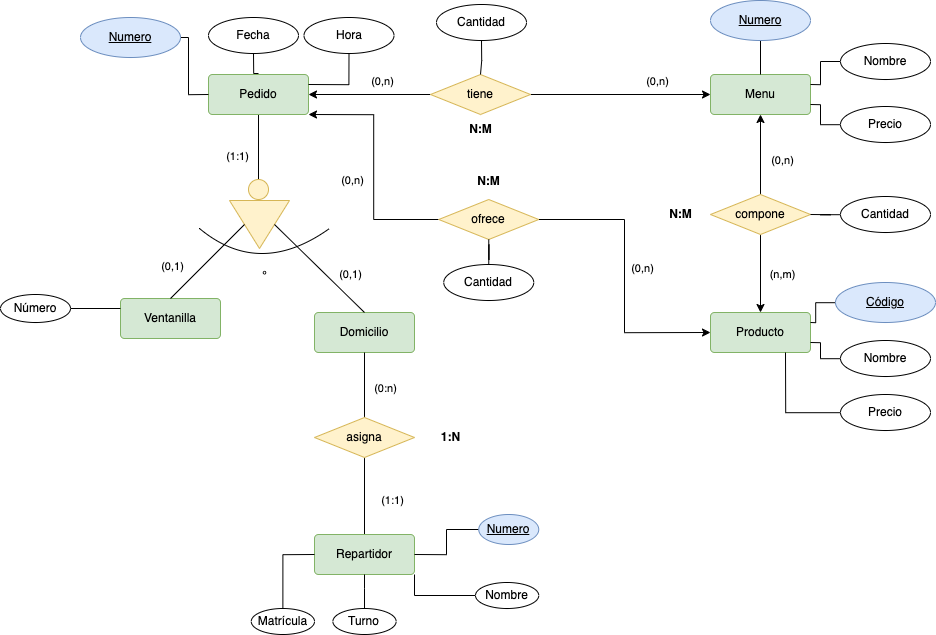

The diagram above was exported from draw.io. Its source (the exported page's mxGraphModel, read from the mxfile embedded in the PNG):
<mxGraphModel dx="1308" dy="-341" grid="1" gridSize="10" guides="1" tooltips="1" connect="1" arrows="1" fold="1" page="1" pageScale="1" pageWidth="827" pageHeight="1169" math="0" shadow="0">
  <root>
    <mxCell id="0" />
    <mxCell id="1" parent="0" />
    <mxCell id="Dr3vcx4C-lY7U9Wi_pCI-1" style="edgeStyle=orthogonalEdgeStyle;rounded=0;orthogonalLoop=1;jettySize=auto;html=1;entryX=0.5;entryY=0;entryDx=0;entryDy=0;endArrow=none;endFill=0;" edge="1" parent="1" source="Dr3vcx4C-lY7U9Wi_pCI-4" target="Dr3vcx4C-lY7U9Wi_pCI-8">
      <mxGeometry relative="1" as="geometry" />
    </mxCell>
    <mxCell id="Dr3vcx4C-lY7U9Wi_pCI-135" value="(1:1)" style="edgeLabel;html=1;align=center;verticalAlign=middle;resizable=0;points=[];" vertex="1" connectable="0" parent="Dr3vcx4C-lY7U9Wi_pCI-1">
      <mxGeometry x="0.1077" y="-2" relative="1" as="geometry">
        <mxPoint x="-21" y="4" as="offset" />
      </mxGeometry>
    </mxCell>
    <mxCell id="Dr3vcx4C-lY7U9Wi_pCI-99" style="edgeStyle=orthogonalEdgeStyle;rounded=0;orthogonalLoop=1;jettySize=auto;html=1;entryX=0;entryY=0.5;entryDx=0;entryDy=0;endArrow=none;endFill=0;startArrow=classic;startFill=1;" edge="1" parent="1" source="Dr3vcx4C-lY7U9Wi_pCI-4" target="Dr3vcx4C-lY7U9Wi_pCI-98">
      <mxGeometry relative="1" as="geometry" />
    </mxCell>
    <mxCell id="Dr3vcx4C-lY7U9Wi_pCI-128" value="(0,n)" style="edgeLabel;html=1;align=center;verticalAlign=middle;resizable=0;points=[];" vertex="1" connectable="0" parent="Dr3vcx4C-lY7U9Wi_pCI-99">
      <mxGeometry x="0.2459" y="2" relative="1" as="geometry">
        <mxPoint x="-4" y="-13" as="offset" />
      </mxGeometry>
    </mxCell>
    <mxCell id="Dr3vcx4C-lY7U9Wi_pCI-101" style="edgeStyle=orthogonalEdgeStyle;rounded=0;orthogonalLoop=1;jettySize=auto;html=1;entryX=0;entryY=0.5;entryDx=0;entryDy=0;endArrow=none;endFill=0;startArrow=classic;startFill=1;" edge="1" parent="1" source="Dr3vcx4C-lY7U9Wi_pCI-4" target="Dr3vcx4C-lY7U9Wi_pCI-97">
      <mxGeometry relative="1" as="geometry">
        <Array as="points">
          <mxPoint x="473" y="1710" />
          <mxPoint x="473" y="1815" />
        </Array>
      </mxGeometry>
    </mxCell>
    <mxCell id="Dr3vcx4C-lY7U9Wi_pCI-129" value="(0,n)" style="edgeLabel;html=1;align=center;verticalAlign=middle;resizable=0;points=[];" vertex="1" connectable="0" parent="Dr3vcx4C-lY7U9Wi_pCI-101">
      <mxGeometry x="0.0797" y="1" relative="1" as="geometry">
        <mxPoint x="-24" y="1" as="offset" />
      </mxGeometry>
    </mxCell>
    <mxCell id="Dr3vcx4C-lY7U9Wi_pCI-4" value="Pedido" style="rounded=1;arcSize=10;whiteSpace=wrap;html=1;align=center;fillColor=#d5e8d4;strokeColor=#82b366;" vertex="1" parent="1">
      <mxGeometry x="308" y="1670" width="100" height="40" as="geometry" />
    </mxCell>
    <mxCell id="Dr3vcx4C-lY7U9Wi_pCI-5" value="Ventanilla" style="rounded=1;arcSize=10;whiteSpace=wrap;html=1;align=center;fillColor=#d5e8d4;strokeColor=#82b366;" vertex="1" parent="1">
      <mxGeometry x="220" y="1894" width="100" height="40" as="geometry" />
    </mxCell>
    <mxCell id="Dr3vcx4C-lY7U9Wi_pCI-6" value="Domicilio" style="rounded=1;arcSize=10;whiteSpace=wrap;html=1;align=center;fillColor=#d5e8d4;strokeColor=#82b366;" vertex="1" parent="1">
      <mxGeometry x="414" y="1908" width="100" height="40" as="geometry" />
    </mxCell>
    <mxCell id="Dr3vcx4C-lY7U9Wi_pCI-7" value="" style="triangle;whiteSpace=wrap;html=1;rotation=90;fillColor=#fff2cc;strokeColor=#d6b656;" vertex="1" parent="1">
      <mxGeometry x="335" y="1790" width="48" height="60" as="geometry" />
    </mxCell>
    <mxCell id="Dr3vcx4C-lY7U9Wi_pCI-8" value="" style="ellipse;whiteSpace=wrap;html=1;aspect=fixed;fillColor=#fff2cc;strokeColor=#d6b656;" vertex="1" parent="1">
      <mxGeometry x="348" y="1775" width="20" height="20" as="geometry" />
    </mxCell>
    <mxCell id="Dr3vcx4C-lY7U9Wi_pCI-9" value="" style="endArrow=none;html=1;rounded=0;exitX=0.5;exitY=0;exitDx=0;exitDy=0;entryX=0.5;entryY=1;entryDx=0;entryDy=0;" edge="1" parent="1" source="Dr3vcx4C-lY7U9Wi_pCI-5" target="Dr3vcx4C-lY7U9Wi_pCI-7">
      <mxGeometry width="50" height="50" relative="1" as="geometry">
        <mxPoint x="511" y="1844" as="sourcePoint" />
        <mxPoint x="561" y="1794" as="targetPoint" />
      </mxGeometry>
    </mxCell>
    <mxCell id="Dr3vcx4C-lY7U9Wi_pCI-136" value="(0,1)" style="edgeLabel;html=1;align=center;verticalAlign=middle;resizable=0;points=[];" vertex="1" connectable="0" parent="Dr3vcx4C-lY7U9Wi_pCI-9">
      <mxGeometry x="-0.2432" y="-3" relative="1" as="geometry">
        <mxPoint x="-30" y="-8" as="offset" />
      </mxGeometry>
    </mxCell>
    <mxCell id="Dr3vcx4C-lY7U9Wi_pCI-10" value="" style="endArrow=none;html=1;rounded=0;exitX=0.5;exitY=0;exitDx=0;exitDy=0;entryX=0.5;entryY=0;entryDx=0;entryDy=0;" edge="1" parent="1" source="Dr3vcx4C-lY7U9Wi_pCI-6" target="Dr3vcx4C-lY7U9Wi_pCI-7">
      <mxGeometry width="50" height="50" relative="1" as="geometry">
        <mxPoint x="181" y="1894" as="sourcePoint" />
        <mxPoint x="354" y="1830" as="targetPoint" />
      </mxGeometry>
    </mxCell>
    <mxCell id="Dr3vcx4C-lY7U9Wi_pCI-137" value="(0,1)" style="edgeLabel;html=1;align=center;verticalAlign=middle;resizable=0;points=[];" vertex="1" connectable="0" parent="Dr3vcx4C-lY7U9Wi_pCI-10">
      <mxGeometry x="-0.3259" relative="1" as="geometry">
        <mxPoint x="15" y="-9" as="offset" />
      </mxGeometry>
    </mxCell>
    <mxCell id="Dr3vcx4C-lY7U9Wi_pCI-11" value="º" style="endArrow=none;html=1;curved=1;" edge="1" parent="1">
      <mxGeometry width="50" height="50" relative="1" as="geometry">
        <mxPoint x="299" y="1824" as="sourcePoint" />
        <mxPoint x="429" y="1824" as="targetPoint" />
        <Array as="points">
          <mxPoint x="359" y="1874" />
        </Array>
      </mxGeometry>
    </mxCell>
    <mxCell id="Dr3vcx4C-lY7U9Wi_pCI-72" style="edgeStyle=orthogonalEdgeStyle;rounded=0;orthogonalLoop=1;jettySize=auto;html=1;entryX=0.5;entryY=0;entryDx=0;entryDy=0;endArrow=none;endFill=0;" edge="1" parent="1" source="Dr3vcx4C-lY7U9Wi_pCI-13" target="Dr3vcx4C-lY7U9Wi_pCI-4">
      <mxGeometry relative="1" as="geometry" />
    </mxCell>
    <mxCell id="Dr3vcx4C-lY7U9Wi_pCI-13" value="Fecha" style="ellipse;whiteSpace=wrap;html=1;align=center;" vertex="1" parent="1">
      <mxGeometry x="308" y="1613" width="90" height="36" as="geometry" />
    </mxCell>
    <mxCell id="Dr3vcx4C-lY7U9Wi_pCI-16" style="edgeStyle=orthogonalEdgeStyle;orthogonalLoop=1;jettySize=auto;html=1;entryX=0;entryY=0.5;entryDx=0;entryDy=0;endArrow=none;endFill=0;rounded=0;" edge="1" parent="1" source="Dr3vcx4C-lY7U9Wi_pCI-17" target="Dr3vcx4C-lY7U9Wi_pCI-4">
      <mxGeometry relative="1" as="geometry">
        <Array as="points">
          <mxPoint x="288" y="1633" />
          <mxPoint x="288" y="1690" />
        </Array>
      </mxGeometry>
    </mxCell>
    <mxCell id="Dr3vcx4C-lY7U9Wi_pCI-17" value="Numero" style="ellipse;whiteSpace=wrap;html=1;align=center;fontStyle=4;fillColor=#dae8fc;strokeColor=#6c8ebf;" vertex="1" parent="1">
      <mxGeometry x="180" y="1613" width="100" height="40" as="geometry" />
    </mxCell>
    <mxCell id="Dr3vcx4C-lY7U9Wi_pCI-18" style="edgeStyle=orthogonalEdgeStyle;rounded=0;orthogonalLoop=1;jettySize=auto;html=1;entryX=0;entryY=0.25;entryDx=0;entryDy=0;endArrow=none;endFill=0;" edge="1" parent="1" source="Dr3vcx4C-lY7U9Wi_pCI-19" target="Dr3vcx4C-lY7U9Wi_pCI-5">
      <mxGeometry relative="1" as="geometry" />
    </mxCell>
    <mxCell id="Dr3vcx4C-lY7U9Wi_pCI-19" value="Número" style="ellipse;whiteSpace=wrap;html=1;align=center;" vertex="1" parent="1">
      <mxGeometry x="100" y="1890" width="70" height="28" as="geometry" />
    </mxCell>
    <mxCell id="Dr3vcx4C-lY7U9Wi_pCI-45" value="" style="edgeStyle=orthogonalEdgeStyle;rounded=0;orthogonalLoop=1;jettySize=auto;html=1;endArrow=none;endFill=0;" edge="1" parent="1" source="Dr3vcx4C-lY7U9Wi_pCI-49" target="Dr3vcx4C-lY7U9Wi_pCI-6">
      <mxGeometry relative="1" as="geometry" />
    </mxCell>
    <mxCell id="Dr3vcx4C-lY7U9Wi_pCI-46" value="(0:n)" style="edgeLabel;html=1;align=center;verticalAlign=middle;resizable=0;points=[];" vertex="1" connectable="0" parent="Dr3vcx4C-lY7U9Wi_pCI-45">
      <mxGeometry x="0.0233" y="2" relative="1" as="geometry">
        <mxPoint x="21" y="1" as="offset" />
      </mxGeometry>
    </mxCell>
    <mxCell id="Dr3vcx4C-lY7U9Wi_pCI-77" style="edgeStyle=orthogonalEdgeStyle;rounded=0;orthogonalLoop=1;jettySize=auto;html=1;entryX=0.5;entryY=0;entryDx=0;entryDy=0;endArrow=none;endFill=0;" edge="1" parent="1" source="Dr3vcx4C-lY7U9Wi_pCI-49" target="Dr3vcx4C-lY7U9Wi_pCI-76">
      <mxGeometry relative="1" as="geometry" />
    </mxCell>
    <mxCell id="Dr3vcx4C-lY7U9Wi_pCI-133" value="(1:1)" style="edgeLabel;html=1;align=center;verticalAlign=middle;resizable=0;points=[];" vertex="1" connectable="0" parent="Dr3vcx4C-lY7U9Wi_pCI-77">
      <mxGeometry x="0.0649" y="4" relative="1" as="geometry">
        <mxPoint x="22" y="1" as="offset" />
      </mxGeometry>
    </mxCell>
    <mxCell id="Dr3vcx4C-lY7U9Wi_pCI-49" value="asigna" style="shape=rhombus;perimeter=rhombusPerimeter;whiteSpace=wrap;html=1;align=center;fillColor=#fff2cc;strokeColor=#d6b656;" vertex="1" parent="1">
      <mxGeometry x="414" y="2013" width="100" height="40" as="geometry" />
    </mxCell>
    <mxCell id="Dr3vcx4C-lY7U9Wi_pCI-71" style="edgeStyle=orthogonalEdgeStyle;rounded=0;orthogonalLoop=1;jettySize=auto;html=1;entryX=1;entryY=0.25;entryDx=0;entryDy=0;endArrow=none;endFill=0;" edge="1" parent="1" source="Dr3vcx4C-lY7U9Wi_pCI-69" target="Dr3vcx4C-lY7U9Wi_pCI-4">
      <mxGeometry relative="1" as="geometry" />
    </mxCell>
    <mxCell id="Dr3vcx4C-lY7U9Wi_pCI-69" value="Hora" style="ellipse;whiteSpace=wrap;html=1;align=center;" vertex="1" parent="1">
      <mxGeometry x="403.5" y="1613" width="90" height="36" as="geometry" />
    </mxCell>
    <mxCell id="Dr3vcx4C-lY7U9Wi_pCI-76" value="Repartidor" style="rounded=1;arcSize=10;whiteSpace=wrap;html=1;align=center;fillColor=#d5e8d4;strokeColor=#82b366;" vertex="1" parent="1">
      <mxGeometry x="414" y="2130" width="100" height="40" as="geometry" />
    </mxCell>
    <mxCell id="Dr3vcx4C-lY7U9Wi_pCI-88" style="edgeStyle=orthogonalEdgeStyle;rounded=0;orthogonalLoop=1;jettySize=auto;html=1;entryX=1;entryY=0.5;entryDx=0;entryDy=0;endArrow=none;endFill=0;" edge="1" parent="1" source="Dr3vcx4C-lY7U9Wi_pCI-79" target="Dr3vcx4C-lY7U9Wi_pCI-76">
      <mxGeometry relative="1" as="geometry" />
    </mxCell>
    <mxCell id="Dr3vcx4C-lY7U9Wi_pCI-79" value="Numero" style="ellipse;whiteSpace=wrap;html=1;align=center;fontStyle=4;fillColor=#dae8fc;strokeColor=#6c8ebf;" vertex="1" parent="1">
      <mxGeometry x="578.25" y="2110" width="60" height="30" as="geometry" />
    </mxCell>
    <mxCell id="Dr3vcx4C-lY7U9Wi_pCI-90" style="edgeStyle=orthogonalEdgeStyle;rounded=0;orthogonalLoop=1;jettySize=auto;html=1;entryX=1;entryY=1;entryDx=0;entryDy=0;endArrow=none;endFill=0;" edge="1" parent="1" source="Dr3vcx4C-lY7U9Wi_pCI-89" target="Dr3vcx4C-lY7U9Wi_pCI-76">
      <mxGeometry relative="1" as="geometry" />
    </mxCell>
    <mxCell id="Dr3vcx4C-lY7U9Wi_pCI-89" value="Nombre" style="ellipse;whiteSpace=wrap;html=1;align=center;" vertex="1" parent="1">
      <mxGeometry x="575" y="2178" width="63.25" height="26" as="geometry" />
    </mxCell>
    <mxCell id="Dr3vcx4C-lY7U9Wi_pCI-93" style="edgeStyle=orthogonalEdgeStyle;rounded=0;orthogonalLoop=1;jettySize=auto;html=1;entryX=0;entryY=0.5;entryDx=0;entryDy=0;endArrow=none;endFill=0;" edge="1" parent="1" source="Dr3vcx4C-lY7U9Wi_pCI-91" target="Dr3vcx4C-lY7U9Wi_pCI-76">
      <mxGeometry relative="1" as="geometry" />
    </mxCell>
    <mxCell id="Dr3vcx4C-lY7U9Wi_pCI-91" value="Matrícula" style="ellipse;whiteSpace=wrap;html=1;align=center;" vertex="1" parent="1">
      <mxGeometry x="350.75" y="2204" width="63.25" height="26" as="geometry" />
    </mxCell>
    <mxCell id="Dr3vcx4C-lY7U9Wi_pCI-94" style="edgeStyle=orthogonalEdgeStyle;rounded=0;orthogonalLoop=1;jettySize=auto;html=1;entryX=0.5;entryY=1;entryDx=0;entryDy=0;endArrow=none;endFill=0;" edge="1" parent="1" source="Dr3vcx4C-lY7U9Wi_pCI-92" target="Dr3vcx4C-lY7U9Wi_pCI-76">
      <mxGeometry relative="1" as="geometry" />
    </mxCell>
    <mxCell id="Dr3vcx4C-lY7U9Wi_pCI-92" value="Turno" style="ellipse;whiteSpace=wrap;html=1;align=center;" vertex="1" parent="1">
      <mxGeometry x="432.38" y="2204" width="63.25" height="26" as="geometry" />
    </mxCell>
    <mxCell id="Dr3vcx4C-lY7U9Wi_pCI-95" value="Menu" style="rounded=1;arcSize=10;whiteSpace=wrap;html=1;align=center;fillColor=#d5e8d4;strokeColor=#82b366;" vertex="1" parent="1">
      <mxGeometry x="810" y="1670" width="100" height="40" as="geometry" />
    </mxCell>
    <mxCell id="Dr3vcx4C-lY7U9Wi_pCI-96" value="Producto" style="rounded=1;arcSize=10;whiteSpace=wrap;html=1;align=center;fillColor=#d5e8d4;strokeColor=#82b366;" vertex="1" parent="1">
      <mxGeometry x="810" y="1908" width="100" height="40" as="geometry" />
    </mxCell>
    <mxCell id="Dr3vcx4C-lY7U9Wi_pCI-102" style="edgeStyle=orthogonalEdgeStyle;rounded=0;orthogonalLoop=1;jettySize=auto;html=1;entryX=0;entryY=0.5;entryDx=0;entryDy=0;endArrow=classic;endFill=1;" edge="1" parent="1" source="Dr3vcx4C-lY7U9Wi_pCI-97" target="Dr3vcx4C-lY7U9Wi_pCI-96">
      <mxGeometry relative="1" as="geometry" />
    </mxCell>
    <mxCell id="Dr3vcx4C-lY7U9Wi_pCI-130" value="(0,n)" style="edgeLabel;html=1;align=center;verticalAlign=middle;resizable=0;points=[];" vertex="1" connectable="0" parent="Dr3vcx4C-lY7U9Wi_pCI-102">
      <mxGeometry x="-0.1364" y="2" relative="1" as="geometry">
        <mxPoint x="14" y="9" as="offset" />
      </mxGeometry>
    </mxCell>
    <mxCell id="Dr3vcx4C-lY7U9Wi_pCI-97" value="ofrece" style="shape=rhombus;perimeter=rhombusPerimeter;whiteSpace=wrap;html=1;align=center;fillColor=#fff2cc;strokeColor=#d6b656;" vertex="1" parent="1">
      <mxGeometry x="538.25" y="1795" width="100" height="40" as="geometry" />
    </mxCell>
    <mxCell id="Dr3vcx4C-lY7U9Wi_pCI-100" style="edgeStyle=orthogonalEdgeStyle;rounded=0;orthogonalLoop=1;jettySize=auto;html=1;entryX=0;entryY=0.5;entryDx=0;entryDy=0;endArrow=classic;endFill=1;" edge="1" parent="1" source="Dr3vcx4C-lY7U9Wi_pCI-98" target="Dr3vcx4C-lY7U9Wi_pCI-95">
      <mxGeometry relative="1" as="geometry" />
    </mxCell>
    <mxCell id="Dr3vcx4C-lY7U9Wi_pCI-127" value="(0,n)" style="edgeLabel;html=1;align=center;verticalAlign=middle;resizable=0;points=[];" vertex="1" connectable="0" parent="Dr3vcx4C-lY7U9Wi_pCI-100">
      <mxGeometry x="0.3778" y="6" relative="1" as="geometry">
        <mxPoint x="1" y="-9" as="offset" />
      </mxGeometry>
    </mxCell>
    <mxCell id="Dr3vcx4C-lY7U9Wi_pCI-98" value="tiene" style="shape=rhombus;perimeter=rhombusPerimeter;whiteSpace=wrap;html=1;align=center;fillColor=#fff2cc;strokeColor=#d6b656;" vertex="1" parent="1">
      <mxGeometry x="530" y="1670" width="100" height="40" as="geometry" />
    </mxCell>
    <mxCell id="Dr3vcx4C-lY7U9Wi_pCI-104" style="edgeStyle=orthogonalEdgeStyle;rounded=0;orthogonalLoop=1;jettySize=auto;html=1;endArrow=none;endFill=0;" edge="1" parent="1" source="Dr3vcx4C-lY7U9Wi_pCI-103" target="Dr3vcx4C-lY7U9Wi_pCI-98">
      <mxGeometry relative="1" as="geometry" />
    </mxCell>
    <mxCell id="Dr3vcx4C-lY7U9Wi_pCI-103" value="Cantidad" style="ellipse;whiteSpace=wrap;html=1;align=center;" vertex="1" parent="1">
      <mxGeometry x="536" y="1600" width="90" height="36" as="geometry" />
    </mxCell>
    <mxCell id="Dr3vcx4C-lY7U9Wi_pCI-106" style="edgeStyle=orthogonalEdgeStyle;rounded=0;orthogonalLoop=1;jettySize=auto;html=1;entryX=0.5;entryY=1;entryDx=0;entryDy=0;endArrow=none;endFill=0;" edge="1" parent="1" source="Dr3vcx4C-lY7U9Wi_pCI-105" target="Dr3vcx4C-lY7U9Wi_pCI-97">
      <mxGeometry relative="1" as="geometry" />
    </mxCell>
    <mxCell id="Dr3vcx4C-lY7U9Wi_pCI-105" value="Cantidad" style="ellipse;whiteSpace=wrap;html=1;align=center;" vertex="1" parent="1">
      <mxGeometry x="543.25" y="1860" width="90" height="36" as="geometry" />
    </mxCell>
    <mxCell id="Dr3vcx4C-lY7U9Wi_pCI-108" style="edgeStyle=orthogonalEdgeStyle;rounded=0;orthogonalLoop=1;jettySize=auto;html=1;entryX=0.5;entryY=1;entryDx=0;entryDy=0;startArrow=none;startFill=0;endArrow=classic;endFill=1;" edge="1" parent="1" source="Dr3vcx4C-lY7U9Wi_pCI-107" target="Dr3vcx4C-lY7U9Wi_pCI-95">
      <mxGeometry relative="1" as="geometry" />
    </mxCell>
    <mxCell id="Dr3vcx4C-lY7U9Wi_pCI-124" value="(0,n)" style="edgeLabel;html=1;align=center;verticalAlign=middle;resizable=0;points=[];" vertex="1" connectable="0" parent="Dr3vcx4C-lY7U9Wi_pCI-108">
      <mxGeometry x="-0.2" y="-2" relative="1" as="geometry">
        <mxPoint x="18" y="-4" as="offset" />
      </mxGeometry>
    </mxCell>
    <mxCell id="Dr3vcx4C-lY7U9Wi_pCI-109" style="edgeStyle=orthogonalEdgeStyle;rounded=0;orthogonalLoop=1;jettySize=auto;html=1;entryX=0.5;entryY=0;entryDx=0;entryDy=0;startArrow=none;startFill=0;endArrow=classic;endFill=1;" edge="1" parent="1" source="Dr3vcx4C-lY7U9Wi_pCI-107" target="Dr3vcx4C-lY7U9Wi_pCI-96">
      <mxGeometry relative="1" as="geometry" />
    </mxCell>
    <mxCell id="Dr3vcx4C-lY7U9Wi_pCI-125" value="(n,m)" style="edgeLabel;html=1;align=center;verticalAlign=middle;resizable=0;points=[];" vertex="1" connectable="0" parent="Dr3vcx4C-lY7U9Wi_pCI-109">
      <mxGeometry x="0.0769" y="2" relative="1" as="geometry">
        <mxPoint x="18" y="-2" as="offset" />
      </mxGeometry>
    </mxCell>
    <mxCell id="Dr3vcx4C-lY7U9Wi_pCI-107" value="compone" style="shape=rhombus;perimeter=rhombusPerimeter;whiteSpace=wrap;html=1;align=center;fillColor=#fff2cc;strokeColor=#d6b656;" vertex="1" parent="1">
      <mxGeometry x="810" y="1790" width="100" height="40" as="geometry" />
    </mxCell>
    <mxCell id="Dr3vcx4C-lY7U9Wi_pCI-111" style="edgeStyle=orthogonalEdgeStyle;rounded=0;orthogonalLoop=1;jettySize=auto;html=1;startArrow=none;startFill=0;endArrow=none;endFill=0;" edge="1" parent="1" source="Dr3vcx4C-lY7U9Wi_pCI-110" target="Dr3vcx4C-lY7U9Wi_pCI-95">
      <mxGeometry relative="1" as="geometry" />
    </mxCell>
    <mxCell id="Dr3vcx4C-lY7U9Wi_pCI-110" value="Numero" style="ellipse;whiteSpace=wrap;html=1;align=center;fontStyle=4;fillColor=#dae8fc;strokeColor=#6c8ebf;" vertex="1" parent="1">
      <mxGeometry x="810" y="1596" width="100" height="40" as="geometry" />
    </mxCell>
    <mxCell id="Dr3vcx4C-lY7U9Wi_pCI-114" style="edgeStyle=orthogonalEdgeStyle;rounded=0;orthogonalLoop=1;jettySize=auto;html=1;entryX=1;entryY=0.25;entryDx=0;entryDy=0;startArrow=none;startFill=0;endArrow=none;endFill=0;" edge="1" parent="1" source="Dr3vcx4C-lY7U9Wi_pCI-112" target="Dr3vcx4C-lY7U9Wi_pCI-95">
      <mxGeometry relative="1" as="geometry" />
    </mxCell>
    <mxCell id="Dr3vcx4C-lY7U9Wi_pCI-112" value="Nombre" style="ellipse;whiteSpace=wrap;html=1;align=center;" vertex="1" parent="1">
      <mxGeometry x="940" y="1639" width="90" height="36" as="geometry" />
    </mxCell>
    <mxCell id="Dr3vcx4C-lY7U9Wi_pCI-115" style="edgeStyle=orthogonalEdgeStyle;rounded=0;orthogonalLoop=1;jettySize=auto;html=1;entryX=1;entryY=0.75;entryDx=0;entryDy=0;startArrow=none;startFill=0;endArrow=none;endFill=0;" edge="1" parent="1" source="Dr3vcx4C-lY7U9Wi_pCI-113" target="Dr3vcx4C-lY7U9Wi_pCI-95">
      <mxGeometry relative="1" as="geometry" />
    </mxCell>
    <mxCell id="Dr3vcx4C-lY7U9Wi_pCI-113" value="Precio" style="ellipse;whiteSpace=wrap;html=1;align=center;" vertex="1" parent="1">
      <mxGeometry x="940" y="1702" width="90" height="36" as="geometry" />
    </mxCell>
    <mxCell id="Dr3vcx4C-lY7U9Wi_pCI-117" style="edgeStyle=orthogonalEdgeStyle;rounded=0;orthogonalLoop=1;jettySize=auto;html=1;entryX=1;entryY=0.5;entryDx=0;entryDy=0;startArrow=none;startFill=0;endArrow=none;endFill=0;" edge="1" parent="1" source="Dr3vcx4C-lY7U9Wi_pCI-116" target="Dr3vcx4C-lY7U9Wi_pCI-107">
      <mxGeometry relative="1" as="geometry" />
    </mxCell>
    <mxCell id="Dr3vcx4C-lY7U9Wi_pCI-116" value="Cantidad" style="ellipse;whiteSpace=wrap;html=1;align=center;" vertex="1" parent="1">
      <mxGeometry x="940" y="1792" width="90" height="36" as="geometry" />
    </mxCell>
    <mxCell id="Dr3vcx4C-lY7U9Wi_pCI-121" style="edgeStyle=orthogonalEdgeStyle;rounded=0;orthogonalLoop=1;jettySize=auto;html=1;entryX=1;entryY=0.25;entryDx=0;entryDy=0;startArrow=none;startFill=0;endArrow=none;endFill=0;" edge="1" parent="1" source="Dr3vcx4C-lY7U9Wi_pCI-118" target="Dr3vcx4C-lY7U9Wi_pCI-96">
      <mxGeometry relative="1" as="geometry" />
    </mxCell>
    <mxCell id="Dr3vcx4C-lY7U9Wi_pCI-118" value="Código" style="ellipse;whiteSpace=wrap;html=1;align=center;fontStyle=4;fillColor=#dae8fc;strokeColor=#6c8ebf;" vertex="1" parent="1">
      <mxGeometry x="935" y="1878" width="100" height="40" as="geometry" />
    </mxCell>
    <mxCell id="Dr3vcx4C-lY7U9Wi_pCI-122" style="edgeStyle=orthogonalEdgeStyle;rounded=0;orthogonalLoop=1;jettySize=auto;html=1;entryX=1;entryY=0.75;entryDx=0;entryDy=0;startArrow=none;startFill=0;endArrow=none;endFill=0;" edge="1" parent="1" source="Dr3vcx4C-lY7U9Wi_pCI-119" target="Dr3vcx4C-lY7U9Wi_pCI-96">
      <mxGeometry relative="1" as="geometry" />
    </mxCell>
    <mxCell id="Dr3vcx4C-lY7U9Wi_pCI-119" value="Nombre" style="ellipse;whiteSpace=wrap;html=1;align=center;" vertex="1" parent="1">
      <mxGeometry x="940" y="1936" width="90" height="36" as="geometry" />
    </mxCell>
    <mxCell id="Dr3vcx4C-lY7U9Wi_pCI-123" style="edgeStyle=orthogonalEdgeStyle;rounded=0;orthogonalLoop=1;jettySize=auto;html=1;entryX=0.75;entryY=1;entryDx=0;entryDy=0;startArrow=none;startFill=0;endArrow=none;endFill=0;" edge="1" parent="1" source="Dr3vcx4C-lY7U9Wi_pCI-120" target="Dr3vcx4C-lY7U9Wi_pCI-96">
      <mxGeometry relative="1" as="geometry" />
    </mxCell>
    <mxCell id="Dr3vcx4C-lY7U9Wi_pCI-120" value="Precio" style="ellipse;whiteSpace=wrap;html=1;align=center;" vertex="1" parent="1">
      <mxGeometry x="940" y="1990" width="90" height="36" as="geometry" />
    </mxCell>
    <mxCell id="Dr3vcx4C-lY7U9Wi_pCI-126" value="&lt;b&gt;N:M&lt;/b&gt;" style="text;html=1;align=center;verticalAlign=middle;resizable=0;points=[];autosize=1;strokeColor=none;fillColor=none;" vertex="1" parent="1">
      <mxGeometry x="755" y="1795" width="50" height="30" as="geometry" />
    </mxCell>
    <mxCell id="Dr3vcx4C-lY7U9Wi_pCI-131" value="&lt;b&gt;N:M&lt;/b&gt;" style="text;html=1;align=center;verticalAlign=middle;resizable=0;points=[];autosize=1;strokeColor=none;fillColor=none;" vertex="1" parent="1">
      <mxGeometry x="563.25" y="1762" width="50" height="30" as="geometry" />
    </mxCell>
    <mxCell id="Dr3vcx4C-lY7U9Wi_pCI-132" value="&lt;b&gt;N:M&lt;/b&gt;" style="text;html=1;align=center;verticalAlign=middle;resizable=0;points=[];autosize=1;strokeColor=none;fillColor=none;" vertex="1" parent="1">
      <mxGeometry x="555" y="1710" width="50" height="30" as="geometry" />
    </mxCell>
    <mxCell id="Dr3vcx4C-lY7U9Wi_pCI-134" value="&lt;b&gt;1:N&lt;/b&gt;" style="text;html=1;align=center;verticalAlign=middle;resizable=0;points=[];autosize=1;strokeColor=none;fillColor=none;" vertex="1" parent="1">
      <mxGeometry x="530" y="2018" width="40" height="30" as="geometry" />
    </mxCell>
  </root>
</mxGraphModel>